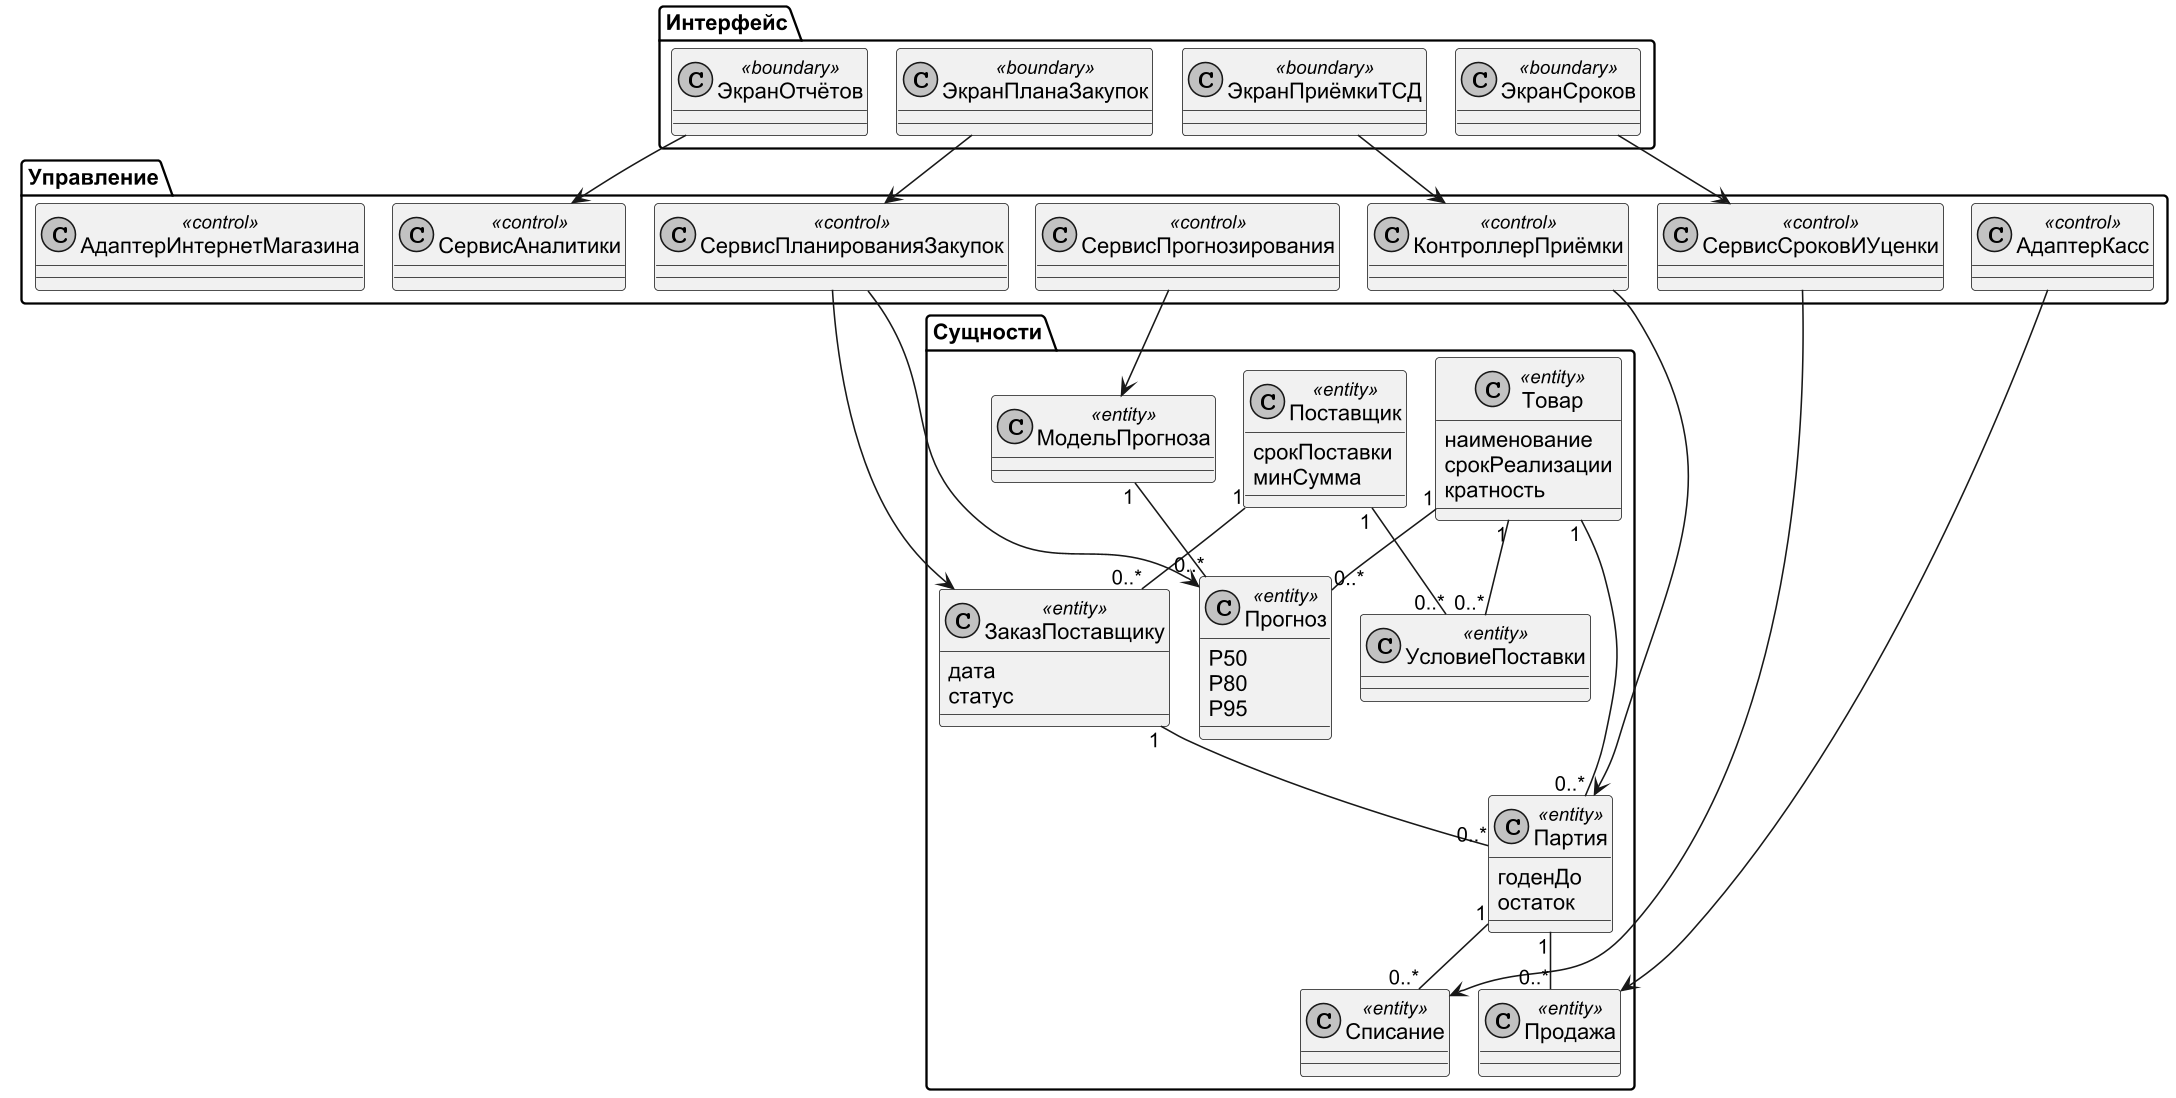

The diagram above was rendered by PlantUML. Its source (embedded in the PNG):
@startuml
!pragma layout smetana
skinparam dpi 150
skinparam defaultFontName Arial
skinparam shadowing false
skinparam monochrome true
skinparam linetype ortho
package "Интерфейс" {
 class ЭкранПриёмкиТСД <<boundary>>
 class ЭкранПланаЗакупок <<boundary>>
 class ЭкранСроков <<boundary>>
 class ЭкранОтчётов <<boundary>>
}
package "Управление" {
 class КонтроллерПриёмки <<control>>
 class СервисПланированияЗакупок <<control>>
 class СервисПрогнозирования <<control>>
 class СервисСроковИУценки <<control>>
 class СервисАналитики <<control>>
 class АдаптерКасс <<control>>
 class АдаптерИнтернетМагазина <<control>>
}
package "Сущности" {
 class Товар <<entity>> {
  наименование
  срокРеализации
  кратность
 }
 class Поставщик <<entity>> {
  срокПоставки
  минСумма
 }
 class УсловиеПоставки <<entity>>
 class ЗаказПоставщику <<entity>> {
  дата
  статус
 }
 class Партия <<entity>> {
  годенДо
  остаток
 }
 class Продажа <<entity>>
 class Списание <<entity>>
 class Прогноз <<entity>> {
  P50
  P80
  P95
 }
 class МодельПрогноза <<entity>>
}
ЭкранПриёмкиТСД --> КонтроллерПриёмки
ЭкранПланаЗакупок --> СервисПланированияЗакупок
ЭкранСроков --> СервисСроковИУценки
ЭкранОтчётов --> СервисАналитики
СервисПланированияЗакупок --> Прогноз
СервисПланированияЗакупок --> ЗаказПоставщику
СервисПрогнозирования --> МодельПрогноза
КонтроллерПриёмки --> Партия
СервисСроковИУценки --> Списание
АдаптерКасс --> Продажа
Поставщик "1" -- "0..*" УсловиеПоставки
Товар "1" -- "0..*" УсловиеПоставки
Поставщик "1" -- "0..*" ЗаказПоставщику
Товар "1" -- "0..*" Партия
ЗаказПоставщику "1" -- "0..*" Партия
Партия "1" -- "0..*" Продажа
Партия "1" -- "0..*" Списание
Товар "1" -- "0..*" Прогноз
МодельПрогноза "1" -- "0..*" Прогноз
@enduml